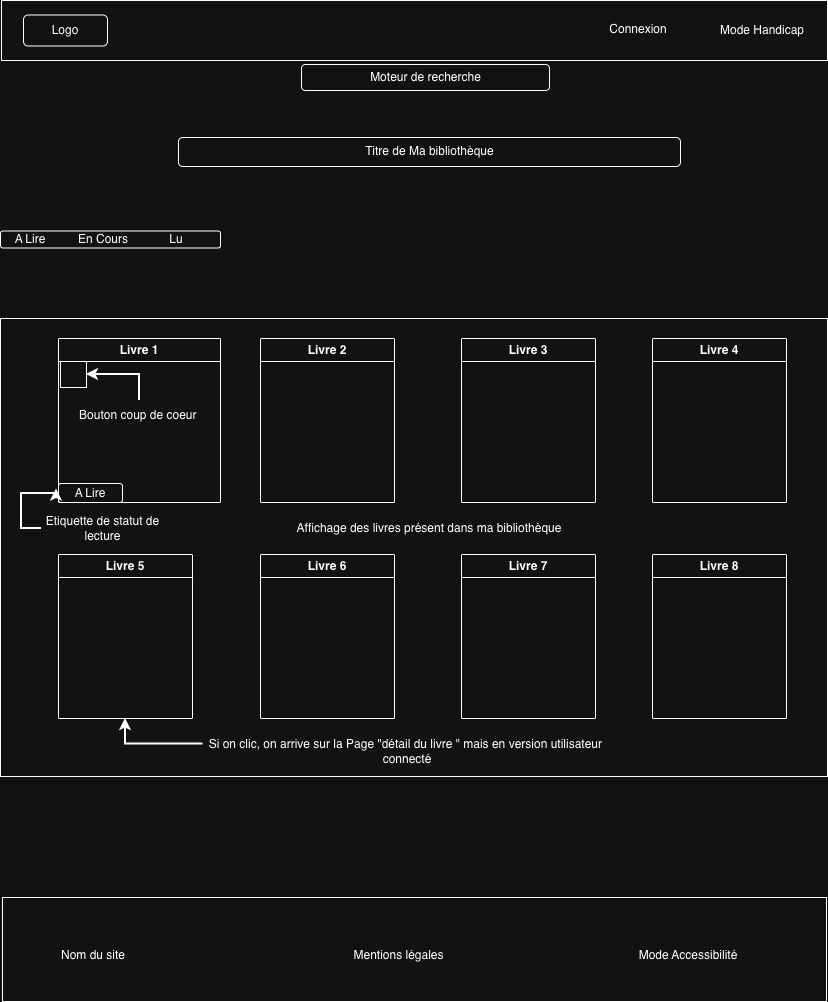

The diagram above was exported from draw.io. Its source (the exported page's mxGraphModel, read from the mxfile embedded in the PNG):
<mxGraphModel dx="1186" dy="672" grid="0" gridSize="10" guides="1" tooltips="1" connect="1" arrows="1" fold="1" page="1" pageScale="1" pageWidth="827" pageHeight="1169" math="0" shadow="0">
  <root>
    <mxCell id="0" />
    <mxCell id="1" parent="0" />
    <mxCell id="gkmieNZL9FoNQ2I0wdqM-1" parent="1" style="rounded=0;whiteSpace=wrap;html=1;" value="" vertex="1">
      <mxGeometry height="60" width="826" x="1" y="3" as="geometry" />
    </mxCell>
    <mxCell id="gkmieNZL9FoNQ2I0wdqM-2" parent="1" style="rounded=1;whiteSpace=wrap;html=1;" value="" vertex="1">
      <mxGeometry height="31" width="84" x="23" y="17.5" as="geometry" />
    </mxCell>
    <mxCell id="gkmieNZL9FoNQ2I0wdqM-3" parent="1" style="text;html=1;whiteSpace=wrap;strokeColor=none;fillColor=none;align=center;verticalAlign=middle;rounded=0;" value="Connexion" vertex="1">
      <mxGeometry height="30" width="60" x="608" y="17" as="geometry" />
    </mxCell>
    <mxCell id="gkmieNZL9FoNQ2I0wdqM-4" parent="1" style="text;html=1;whiteSpace=wrap;strokeColor=none;fillColor=none;align=center;verticalAlign=middle;rounded=0;" value="Mode Handicap" vertex="1">
      <mxGeometry height="30" width="92" x="715.5" y="18" as="geometry" />
    </mxCell>
    <mxCell id="gkmieNZL9FoNQ2I0wdqM-5" parent="1" style="rounded=1;whiteSpace=wrap;html=1;" value="" vertex="1">
      <mxGeometry height="26" width="248" x="301" y="67" as="geometry" />
    </mxCell>
    <mxCell id="gkmieNZL9FoNQ2I0wdqM-6" parent="1" style="text;html=1;whiteSpace=wrap;strokeColor=none;fillColor=none;align=center;verticalAlign=middle;rounded=0;" value="Logo" vertex="1">
      <mxGeometry height="30" width="60" x="35" y="18" as="geometry" />
    </mxCell>
    <mxCell id="gkmieNZL9FoNQ2I0wdqM-7" parent="1" style="text;html=1;whiteSpace=wrap;strokeColor=none;fillColor=none;align=center;verticalAlign=middle;rounded=0;" value="Moteur de recherche" vertex="1">
      <mxGeometry height="30" width="137" x="356.5" y="65" as="geometry" />
    </mxCell>
    <mxCell id="gkmieNZL9FoNQ2I0wdqM-8" parent="1" style="rounded=1;whiteSpace=wrap;html=1;" value="" vertex="1">
      <mxGeometry height="29" width="502" x="178" y="140" as="geometry" />
    </mxCell>
    <mxCell id="gkmieNZL9FoNQ2I0wdqM-9" parent="1" style="text;html=1;whiteSpace=wrap;strokeColor=none;fillColor=none;align=center;verticalAlign=middle;rounded=0;" value="Titre de Ma bibliothèque" vertex="1">
      <mxGeometry height="30" width="225" x="316.5" y="139" as="geometry" />
    </mxCell>
    <mxCell id="gkmieNZL9FoNQ2I0wdqM-11" parent="1" style="rounded=1;whiteSpace=wrap;html=1;" value="" vertex="1">
      <mxGeometry height="17" width="220" y="233.5" as="geometry" />
    </mxCell>
    <mxCell id="gkmieNZL9FoNQ2I0wdqM-12" parent="1" style="text;html=1;whiteSpace=wrap;strokeColor=none;fillColor=none;align=center;verticalAlign=middle;rounded=0;" value="A Lire" vertex="1">
      <mxGeometry height="30" width="60" y="227" as="geometry" />
    </mxCell>
    <mxCell id="gkmieNZL9FoNQ2I0wdqM-13" parent="1" style="text;html=1;whiteSpace=wrap;strokeColor=none;fillColor=none;align=center;verticalAlign=middle;rounded=0;" value="En Cours" vertex="1">
      <mxGeometry height="30" width="60" x="73" y="227" as="geometry" />
    </mxCell>
    <mxCell id="gkmieNZL9FoNQ2I0wdqM-14" parent="1" style="text;html=1;whiteSpace=wrap;strokeColor=none;fillColor=none;align=center;verticalAlign=middle;rounded=0;" value="Lu" vertex="1">
      <mxGeometry height="30" width="60" x="146" y="227" as="geometry" />
    </mxCell>
    <mxCell id="gkmieNZL9FoNQ2I0wdqM-15" parent="1" style="rounded=0;whiteSpace=wrap;html=1;" value="" vertex="1">
      <mxGeometry height="458" width="827" y="321" as="geometry" />
    </mxCell>
    <mxCell id="gkmieNZL9FoNQ2I0wdqM-16" parent="1" style="swimlane;whiteSpace=wrap;html=1;" value="Livre 1" vertex="1">
      <mxGeometry height="164" width="162" x="58" y="341" as="geometry" />
    </mxCell>
    <mxCell id="gkmieNZL9FoNQ2I0wdqM-27" parent="gkmieNZL9FoNQ2I0wdqM-16" style="rounded=1;whiteSpace=wrap;html=1;" value="A Lire" vertex="1">
      <mxGeometry height="19" width="64" y="145" as="geometry" />
    </mxCell>
    <mxCell id="gkmieNZL9FoNQ2I0wdqM-31" parent="gkmieNZL9FoNQ2I0wdqM-16" style="text;html=1;whiteSpace=wrap;strokeColor=none;fillColor=none;align=center;verticalAlign=middle;rounded=0;" value="Bouton coup de coeur&amp;nbsp;" vertex="1">
      <mxGeometry height="30" width="151" x="5.5" y="62" as="geometry" />
    </mxCell>
    <mxCell id="gkmieNZL9FoNQ2I0wdqM-17" parent="1" style="swimlane;whiteSpace=wrap;html=1;" value="Livre 2" vertex="1">
      <mxGeometry height="164" width="134" x="260" y="341" as="geometry" />
    </mxCell>
    <mxCell id="gkmieNZL9FoNQ2I0wdqM-18" parent="1" style="swimlane;whiteSpace=wrap;html=1;" value="Livre 3" vertex="1">
      <mxGeometry height="164" width="134" x="461" y="341" as="geometry" />
    </mxCell>
    <mxCell id="gkmieNZL9FoNQ2I0wdqM-19" parent="1" style="swimlane;whiteSpace=wrap;html=1;" value="Livre 4" vertex="1">
      <mxGeometry height="164" width="134" x="652" y="341" as="geometry" />
    </mxCell>
    <mxCell id="gkmieNZL9FoNQ2I0wdqM-20" parent="1" style="swimlane;whiteSpace=wrap;html=1;" value="Livre 5" vertex="1">
      <mxGeometry height="164" width="134" x="58" y="557" as="geometry" />
    </mxCell>
    <mxCell id="gkmieNZL9FoNQ2I0wdqM-21" parent="1" style="swimlane;whiteSpace=wrap;html=1;" value="Livre 6" vertex="1">
      <mxGeometry height="164" width="134" x="260" y="557" as="geometry" />
    </mxCell>
    <mxCell id="gkmieNZL9FoNQ2I0wdqM-22" parent="1" style="swimlane;whiteSpace=wrap;html=1;" value="Livre 7" vertex="1">
      <mxGeometry height="164" width="134" x="461" y="557" as="geometry" />
    </mxCell>
    <mxCell id="gkmieNZL9FoNQ2I0wdqM-23" parent="1" style="swimlane;whiteSpace=wrap;html=1;" value="Livre 8" vertex="1">
      <mxGeometry height="164" width="134" x="652" y="557" as="geometry" />
    </mxCell>
    <mxCell id="gkmieNZL9FoNQ2I0wdqM-24" parent="1" style="text;html=1;whiteSpace=wrap;strokeColor=none;fillColor=none;align=center;verticalAlign=middle;rounded=0;" value="Affichage des livres présent dans ma bibliothèque" vertex="1">
      <mxGeometry height="30" width="344" x="257" y="516" as="geometry" />
    </mxCell>
    <mxCell id="gkmieNZL9FoNQ2I0wdqM-25" edge="1" parent="1" source="gkmieNZL9FoNQ2I0wdqM-26" style="edgeStyle=orthogonalEdgeStyle;rounded=0;orthogonalLoop=1;jettySize=auto;html=1;exitX=0;exitY=0.25;exitDx=0;exitDy=0;entryX=0.5;entryY=1;entryDx=0;entryDy=0;strokeWidth=2;" target="gkmieNZL9FoNQ2I0wdqM-20">
      <mxGeometry relative="1" as="geometry" />
    </mxCell>
    <mxCell id="gkmieNZL9FoNQ2I0wdqM-26" parent="1" style="text;html=1;whiteSpace=wrap;strokeColor=none;fillColor=none;align=center;verticalAlign=middle;rounded=0;" value="Si on clic, on arrive sur la Page &quot;détail du livre &quot; mais en version utilisateur&amp;nbsp; connecté" vertex="1">
      <mxGeometry height="30" width="407.5" x="202.5" y="739" as="geometry" />
    </mxCell>
    <mxCell id="gkmieNZL9FoNQ2I0wdqM-29" edge="1" parent="1" source="gkmieNZL9FoNQ2I0wdqM-28" style="edgeStyle=orthogonalEdgeStyle;rounded=0;orthogonalLoop=1;jettySize=auto;html=1;exitX=0;exitY=0.5;exitDx=0;exitDy=0;strokeWidth=2;">
      <mxGeometry relative="1" as="geometry">
        <mxPoint x="56" y="491.5" as="targetPoint" />
      </mxGeometry>
    </mxCell>
    <mxCell id="gkmieNZL9FoNQ2I0wdqM-28" parent="1" style="text;html=1;whiteSpace=wrap;strokeColor=none;fillColor=none;align=center;verticalAlign=middle;rounded=0;" value="Etiquette de statut de lecture" vertex="1">
      <mxGeometry height="30" width="123" x="41" y="516" as="geometry" />
    </mxCell>
    <mxCell id="gkmieNZL9FoNQ2I0wdqM-30" parent="1" style="whiteSpace=wrap;html=1;aspect=fixed;" value="" vertex="1">
      <mxGeometry height="26" width="26" x="60" y="364" as="geometry" />
    </mxCell>
    <mxCell id="gkmieNZL9FoNQ2I0wdqM-32" edge="1" parent="1" source="gkmieNZL9FoNQ2I0wdqM-31" style="edgeStyle=orthogonalEdgeStyle;rounded=0;orthogonalLoop=1;jettySize=auto;html=1;exitX=0.5;exitY=0;exitDx=0;exitDy=0;entryX=1;entryY=0.5;entryDx=0;entryDy=0;strokeWidth=2;" target="gkmieNZL9FoNQ2I0wdqM-30">
      <mxGeometry relative="1" as="geometry" />
    </mxCell>
    <mxCell id="gkmieNZL9FoNQ2I0wdqM-33" parent="1" style="rounded=0;whiteSpace=wrap;html=1;" value="" vertex="1">
      <mxGeometry height="104" width="824" x="2" y="900" as="geometry" />
    </mxCell>
    <mxCell id="gkmieNZL9FoNQ2I0wdqM-34" parent="1" style="text;html=1;whiteSpace=wrap;strokeColor=none;fillColor=none;align=center;verticalAlign=middle;rounded=0;" value="Nom du site" vertex="1">
      <mxGeometry height="30" width="116" x="35" y="943" as="geometry" />
    </mxCell>
    <mxCell id="gkmieNZL9FoNQ2I0wdqM-35" parent="1" style="text;html=1;whiteSpace=wrap;strokeColor=none;fillColor=none;align=center;verticalAlign=middle;rounded=0;" value="Mentions légales" vertex="1">
      <mxGeometry height="30" width="137" x="330" y="943" as="geometry" />
    </mxCell>
    <mxCell id="gkmieNZL9FoNQ2I0wdqM-36" parent="1" style="text;html=1;whiteSpace=wrap;strokeColor=none;fillColor=none;align=center;verticalAlign=middle;rounded=0;" value="Mode Accessibilité" vertex="1">
      <mxGeometry height="30" width="148" x="614" y="943" as="geometry" />
    </mxCell>
  </root>
</mxGraphModel>